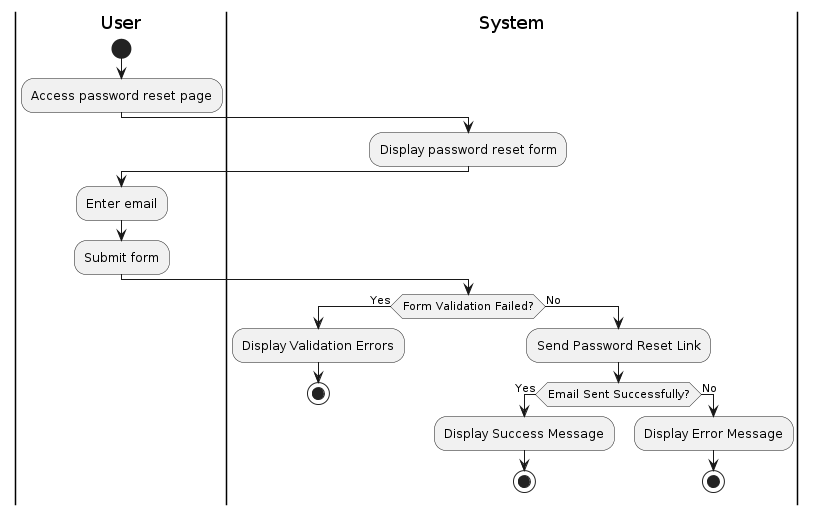

The diagram above was rendered by PlantUML. Its source (embedded in the PNG):
@startuml
|User|
start
:Access password reset page;

|System|
:Display password reset form;

|User|
:Enter email;
:Submit form;

|System|
if (Form Validation Failed?) then (Yes)
    :Display Validation Errors;
    stop
else (No)
    :Send Password Reset Link;
    if (Email Sent Successfully?) then (Yes)
        :Display Success Message;
        stop
    else (No)
        :Display Error Message;
        stop
    endif
endif
@enduml